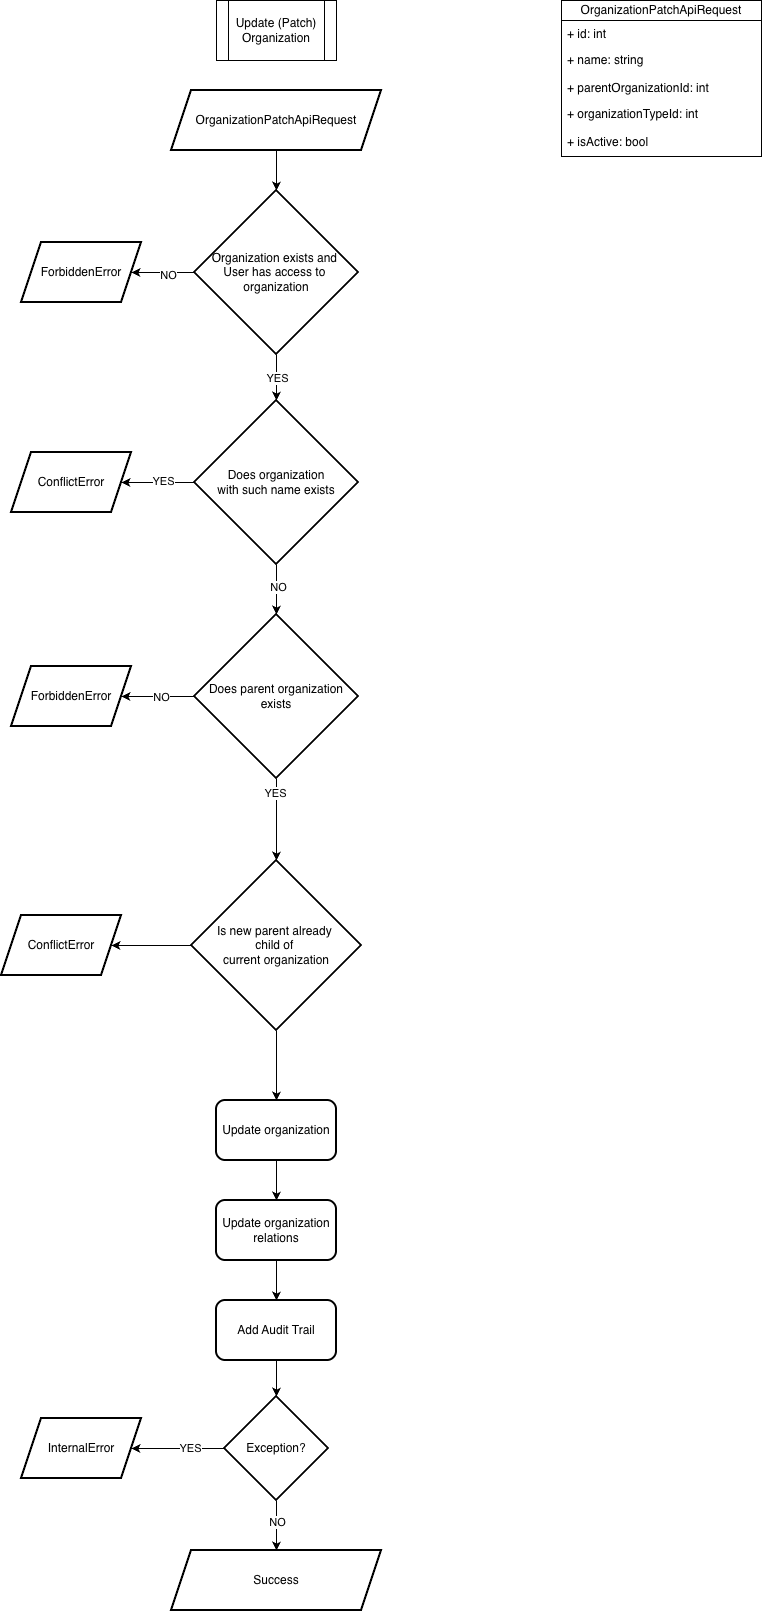

The diagram above was exported from draw.io. Its source (the exported page's mxGraphModel, read from the mxfile embedded in the PNG):
<mxGraphModel dx="2107" dy="587" grid="1" gridSize="10" guides="1" tooltips="1" connect="1" arrows="1" fold="1" page="1" pageScale="1" pageWidth="850" pageHeight="1100" math="0" shadow="0">
  <root>
    <mxCell id="0" />
    <mxCell id="1" parent="0" />
    <mxCell id="QnjLbBEd01xp_tK18FEF-1" parent="1" style="shape=process;whiteSpace=wrap;html=1;backgroundOutline=1;" value="Update (Patch)&lt;div&gt;Organization&lt;/div&gt;" vertex="1">
      <mxGeometry height="60" width="120" x="-585" y="40" as="geometry" />
    </mxCell>
    <object label="OrganizationPatchApiRequest" IsActive="bool" id="TbiKktgxQkmuYUwjf9z_-7">
      <mxCell parent="1" style="swimlane;fontStyle=0;childLayout=stackLayout;horizontal=1;startSize=20;fillColor=none;horizontalStack=0;resizeParent=1;resizeParentMax=0;resizeLast=0;collapsible=1;marginBottom=0;whiteSpace=wrap;html=1;" vertex="1">
        <mxGeometry height="156" width="200" x="-240" y="40" as="geometry" />
      </mxCell>
    </object>
    <mxCell id="TbiKktgxQkmuYUwjf9z_-8" parent="TbiKktgxQkmuYUwjf9z_-7" style="text;strokeColor=none;fillColor=none;align=left;verticalAlign=top;spacingLeft=4;spacingRight=4;overflow=hidden;rotatable=0;points=[[0,0.5],[1,0.5]];portConstraint=eastwest;whiteSpace=wrap;html=1;" value="+ id: int" vertex="1">
      <mxGeometry height="26" width="200" y="20" as="geometry" />
    </mxCell>
    <mxCell id="TbiKktgxQkmuYUwjf9z_-10" parent="TbiKktgxQkmuYUwjf9z_-7" style="text;strokeColor=none;fillColor=none;align=left;verticalAlign=top;spacingLeft=4;spacingRight=4;overflow=hidden;rotatable=0;points=[[0,0.5],[1,0.5]];portConstraint=eastwest;whiteSpace=wrap;html=1;" value="+ name: string" vertex="1">
      <mxGeometry height="28" width="200" y="46" as="geometry" />
    </mxCell>
    <mxCell id="TbiKktgxQkmuYUwjf9z_-13" parent="TbiKktgxQkmuYUwjf9z_-7" style="text;strokeColor=none;fillColor=none;align=left;verticalAlign=top;spacingLeft=4;spacingRight=4;overflow=hidden;rotatable=0;points=[[0,0.5],[1,0.5]];portConstraint=eastwest;whiteSpace=wrap;html=1;" value="+ parentOrganizationId: int" vertex="1">
      <mxGeometry height="26" width="200" y="74" as="geometry" />
    </mxCell>
    <mxCell id="TbiKktgxQkmuYUwjf9z_-14" parent="TbiKktgxQkmuYUwjf9z_-7" style="text;strokeColor=none;fillColor=none;align=left;verticalAlign=top;spacingLeft=4;spacingRight=4;overflow=hidden;rotatable=0;points=[[0,0.5],[1,0.5]];portConstraint=eastwest;whiteSpace=wrap;html=1;" value="+ organizationTypeId: int" vertex="1">
      <mxGeometry height="28" width="200" y="100" as="geometry" />
    </mxCell>
    <mxCell id="TbiKktgxQkmuYUwjf9z_-15" parent="TbiKktgxQkmuYUwjf9z_-7" style="text;strokeColor=none;fillColor=none;align=left;verticalAlign=top;spacingLeft=4;spacingRight=4;overflow=hidden;rotatable=0;points=[[0,0.5],[1,0.5]];portConstraint=eastwest;whiteSpace=wrap;html=1;" value="+ isActive: bool" vertex="1">
      <mxGeometry height="28" width="200" y="128" as="geometry" />
    </mxCell>
    <mxCell id="TbiKktgxQkmuYUwjf9z_-22" edge="1" parent="1" source="TbiKktgxQkmuYUwjf9z_-18" style="edgeStyle=orthogonalEdgeStyle;rounded=0;orthogonalLoop=1;jettySize=auto;html=1;" target="TbiKktgxQkmuYUwjf9z_-21" value="">
      <mxGeometry relative="1" as="geometry" />
    </mxCell>
    <mxCell id="TbiKktgxQkmuYUwjf9z_-25" connectable="0" parent="TbiKktgxQkmuYUwjf9z_-22" style="edgeLabel;html=1;align=center;verticalAlign=middle;resizable=0;points=[];" value="YES" vertex="1">
      <mxGeometry relative="1" x="-0.1324" y="-2" as="geometry">
        <mxPoint as="offset" />
      </mxGeometry>
    </mxCell>
    <mxCell id="TbiKktgxQkmuYUwjf9z_-26" edge="1" parent="1" source="TbiKktgxQkmuYUwjf9z_-18" style="edgeStyle=orthogonalEdgeStyle;rounded=0;orthogonalLoop=1;jettySize=auto;html=1;" target="TbiKktgxQkmuYUwjf9z_-24" value="">
      <mxGeometry relative="1" as="geometry" />
    </mxCell>
    <mxCell id="TbiKktgxQkmuYUwjf9z_-27" connectable="0" parent="TbiKktgxQkmuYUwjf9z_-26" style="edgeLabel;html=1;align=center;verticalAlign=middle;resizable=0;points=[];" value="NO" vertex="1">
      <mxGeometry relative="1" x="-0.12" y="1" as="geometry">
        <mxPoint as="offset" />
      </mxGeometry>
    </mxCell>
    <mxCell id="TbiKktgxQkmuYUwjf9z_-18" parent="1" style="strokeWidth=2;html=1;shape=mxgraph.flowchart.decision;whiteSpace=wrap;" value="Does organization&lt;div&gt;with such name exists&lt;/div&gt;" vertex="1">
      <mxGeometry height="164" width="164" x="-607" y="440" as="geometry" />
    </mxCell>
    <mxCell id="TbiKktgxQkmuYUwjf9z_-21" parent="1" style="shape=parallelogram;perimeter=parallelogramPerimeter;whiteSpace=wrap;html=1;fixedSize=1;strokeWidth=2;" value="ConflictError" vertex="1">
      <mxGeometry height="60" width="120" x="-790" y="492" as="geometry" />
    </mxCell>
    <mxCell id="TbiKktgxQkmuYUwjf9z_-30" edge="1" parent="1" source="TbiKktgxQkmuYUwjf9z_-24" style="edgeStyle=orthogonalEdgeStyle;rounded=0;orthogonalLoop=1;jettySize=auto;html=1;" target="TbiKktgxQkmuYUwjf9z_-29" value="">
      <mxGeometry relative="1" as="geometry" />
    </mxCell>
    <mxCell id="TbiKktgxQkmuYUwjf9z_-31" connectable="0" parent="TbiKktgxQkmuYUwjf9z_-30" style="edgeLabel;html=1;align=center;verticalAlign=middle;resizable=0;points=[];" value="NO" vertex="1">
      <mxGeometry relative="1" x="-0.0639" as="geometry">
        <mxPoint as="offset" />
      </mxGeometry>
    </mxCell>
    <mxCell id="TbiKktgxQkmuYUwjf9z_-33" edge="1" parent="1" source="TbiKktgxQkmuYUwjf9z_-24" style="edgeStyle=orthogonalEdgeStyle;rounded=0;orthogonalLoop=1;jettySize=auto;html=1;" value="">
      <mxGeometry relative="1" as="geometry">
        <mxPoint x="-525" y="900" as="targetPoint" />
      </mxGeometry>
    </mxCell>
    <mxCell id="TbiKktgxQkmuYUwjf9z_-40" connectable="0" parent="TbiKktgxQkmuYUwjf9z_-33" style="edgeLabel;html=1;align=center;verticalAlign=middle;resizable=0;points=[];" value="YES" vertex="1">
      <mxGeometry relative="1" x="-0.6471" y="-2" as="geometry">
        <mxPoint as="offset" />
      </mxGeometry>
    </mxCell>
    <mxCell id="TbiKktgxQkmuYUwjf9z_-24" parent="1" style="strokeWidth=2;html=1;shape=mxgraph.flowchart.decision;whiteSpace=wrap;" value="Does parent organization&lt;div&gt;exists&lt;/div&gt;" vertex="1">
      <mxGeometry height="164" width="164" x="-607" y="654" as="geometry" />
    </mxCell>
    <mxCell id="TbiKktgxQkmuYUwjf9z_-29" parent="1" style="shape=parallelogram;perimeter=parallelogramPerimeter;whiteSpace=wrap;html=1;fixedSize=1;strokeWidth=2;" value="ForbiddenError" vertex="1">
      <mxGeometry height="60" width="120" x="-790" y="706" as="geometry" />
    </mxCell>
    <mxCell id="TbiKktgxQkmuYUwjf9z_-42" edge="1" parent="1" source="TbiKktgxQkmuYUwjf9z_-32" style="edgeStyle=orthogonalEdgeStyle;rounded=0;orthogonalLoop=1;jettySize=auto;html=1;" target="TbiKktgxQkmuYUwjf9z_-41" value="">
      <mxGeometry relative="1" as="geometry" />
    </mxCell>
    <mxCell id="TbiKktgxQkmuYUwjf9z_-32" parent="1" style="rounded=1;whiteSpace=wrap;html=1;strokeWidth=2;" value="Update organization" vertex="1">
      <mxGeometry height="60" width="120" x="-585" y="1140" as="geometry" />
    </mxCell>
    <mxCell id="AJqEPESvWAR1VBSoRCSg-4" edge="1" parent="1" source="TbiKktgxQkmuYUwjf9z_-36" style="edgeStyle=orthogonalEdgeStyle;rounded=0;orthogonalLoop=1;jettySize=auto;html=1;" target="AJqEPESvWAR1VBSoRCSg-1" value="">
      <mxGeometry relative="1" as="geometry" />
    </mxCell>
    <mxCell id="TbiKktgxQkmuYUwjf9z_-36" parent="1" style="shape=parallelogram;perimeter=parallelogramPerimeter;whiteSpace=wrap;html=1;fixedSize=1;strokeWidth=2;" value="OrganizationPatchApiRequest" vertex="1">
      <mxGeometry height="60" width="210" x="-630" y="130" as="geometry" />
    </mxCell>
    <mxCell id="TbiKktgxQkmuYUwjf9z_-38" parent="1" style="shape=parallelogram;perimeter=parallelogramPerimeter;whiteSpace=wrap;html=1;fixedSize=1;strokeWidth=2;" value="Success" vertex="1">
      <mxGeometry height="60" width="210" x="-630" y="1590" as="geometry" />
    </mxCell>
    <mxCell id="TbiKktgxQkmuYUwjf9z_-45" edge="1" parent="1" source="TbiKktgxQkmuYUwjf9z_-41" style="edgeStyle=orthogonalEdgeStyle;rounded=0;orthogonalLoop=1;jettySize=auto;html=1;" target="TbiKktgxQkmuYUwjf9z_-44" value="">
      <mxGeometry relative="1" as="geometry" />
    </mxCell>
    <mxCell id="TbiKktgxQkmuYUwjf9z_-41" parent="1" style="whiteSpace=wrap;html=1;rounded=1;strokeWidth=2;" value="Update organization relations" vertex="1">
      <mxGeometry height="60" width="120" x="-585" y="1240" as="geometry" />
    </mxCell>
    <mxCell id="TbiKktgxQkmuYUwjf9z_-53" edge="1" parent="1" source="TbiKktgxQkmuYUwjf9z_-44" style="edgeStyle=orthogonalEdgeStyle;rounded=0;orthogonalLoop=1;jettySize=auto;html=1;" target="TbiKktgxQkmuYUwjf9z_-48" value="">
      <mxGeometry relative="1" as="geometry" />
    </mxCell>
    <mxCell id="TbiKktgxQkmuYUwjf9z_-44" parent="1" style="whiteSpace=wrap;html=1;rounded=1;strokeWidth=2;" value="Add Audit Trail" vertex="1">
      <mxGeometry height="60" width="120" x="-585" y="1340" as="geometry" />
    </mxCell>
    <mxCell id="TbiKktgxQkmuYUwjf9z_-49" edge="1" parent="1" source="TbiKktgxQkmuYUwjf9z_-48" style="edgeStyle=orthogonalEdgeStyle;rounded=0;orthogonalLoop=1;jettySize=auto;html=1;" target="TbiKktgxQkmuYUwjf9z_-38" value="">
      <mxGeometry relative="1" as="geometry" />
    </mxCell>
    <mxCell id="TbiKktgxQkmuYUwjf9z_-55" connectable="0" parent="TbiKktgxQkmuYUwjf9z_-49" style="edgeLabel;html=1;align=center;verticalAlign=middle;resizable=0;points=[];" value="NO" vertex="1">
      <mxGeometry relative="1" x="-0.15" as="geometry">
        <mxPoint as="offset" />
      </mxGeometry>
    </mxCell>
    <mxCell id="TbiKktgxQkmuYUwjf9z_-52" edge="1" parent="1" source="TbiKktgxQkmuYUwjf9z_-48" style="edgeStyle=orthogonalEdgeStyle;rounded=0;orthogonalLoop=1;jettySize=auto;html=1;" target="TbiKktgxQkmuYUwjf9z_-50" value="">
      <mxGeometry relative="1" as="geometry" />
    </mxCell>
    <mxCell id="TbiKktgxQkmuYUwjf9z_-54" connectable="0" parent="TbiKktgxQkmuYUwjf9z_-52" style="edgeLabel;html=1;align=center;verticalAlign=middle;resizable=0;points=[];" value="YES" vertex="1">
      <mxGeometry relative="1" x="-0.2473" y="-1" as="geometry">
        <mxPoint as="offset" />
      </mxGeometry>
    </mxCell>
    <mxCell id="TbiKktgxQkmuYUwjf9z_-48" parent="1" style="strokeWidth=2;html=1;shape=mxgraph.flowchart.decision;whiteSpace=wrap;" value="Exception?" vertex="1">
      <mxGeometry height="104" width="104" x="-577" y="1436" as="geometry" />
    </mxCell>
    <mxCell id="TbiKktgxQkmuYUwjf9z_-50" parent="1" style="shape=parallelogram;perimeter=parallelogramPerimeter;whiteSpace=wrap;html=1;fixedSize=1;strokeWidth=2;" value="InternalError" vertex="1">
      <mxGeometry height="60" width="120" x="-780" y="1458" as="geometry" />
    </mxCell>
    <mxCell id="AJqEPESvWAR1VBSoRCSg-5" edge="1" parent="1" source="AJqEPESvWAR1VBSoRCSg-1" style="edgeStyle=orthogonalEdgeStyle;rounded=0;orthogonalLoop=1;jettySize=auto;html=1;" target="TbiKktgxQkmuYUwjf9z_-18" value="">
      <mxGeometry relative="1" as="geometry" />
    </mxCell>
    <mxCell id="AJqEPESvWAR1VBSoRCSg-8" connectable="0" parent="AJqEPESvWAR1VBSoRCSg-5" style="edgeLabel;html=1;align=center;verticalAlign=middle;resizable=0;points=[];" value="YES" vertex="1">
      <mxGeometry relative="1" as="geometry">
        <mxPoint as="offset" />
      </mxGeometry>
    </mxCell>
    <mxCell id="AJqEPESvWAR1VBSoRCSg-6" edge="1" parent="1" source="AJqEPESvWAR1VBSoRCSg-1" style="edgeStyle=orthogonalEdgeStyle;rounded=0;orthogonalLoop=1;jettySize=auto;html=1;" target="AJqEPESvWAR1VBSoRCSg-2" value="">
      <mxGeometry relative="1" as="geometry" />
    </mxCell>
    <mxCell id="AJqEPESvWAR1VBSoRCSg-7" connectable="0" parent="AJqEPESvWAR1VBSoRCSg-6" style="edgeLabel;html=1;align=center;verticalAlign=middle;resizable=0;points=[];" value="NO" vertex="1">
      <mxGeometry relative="1" x="-0.1308" y="2" as="geometry">
        <mxPoint as="offset" />
      </mxGeometry>
    </mxCell>
    <mxCell id="AJqEPESvWAR1VBSoRCSg-1" parent="1" style="strokeWidth=2;html=1;shape=mxgraph.flowchart.decision;whiteSpace=wrap;" value="Organization exists and&amp;nbsp;&lt;div&gt;User has access to&amp;nbsp;&lt;/div&gt;&lt;div&gt;organization&lt;/div&gt;" vertex="1">
      <mxGeometry height="164" width="164" x="-607" y="230" as="geometry" />
    </mxCell>
    <mxCell id="AJqEPESvWAR1VBSoRCSg-2" parent="1" style="shape=parallelogram;perimeter=parallelogramPerimeter;whiteSpace=wrap;html=1;fixedSize=1;strokeWidth=2;" value="ForbiddenError" vertex="1">
      <mxGeometry height="60" width="120" x="-780" y="282" as="geometry" />
    </mxCell>
    <mxCell id="AJqEPESvWAR1VBSoRCSg-11" edge="1" parent="1" source="AJqEPESvWAR1VBSoRCSg-9" style="edgeStyle=orthogonalEdgeStyle;rounded=0;orthogonalLoop=1;jettySize=auto;html=1;" target="AJqEPESvWAR1VBSoRCSg-10" value="">
      <mxGeometry relative="1" as="geometry" />
    </mxCell>
    <mxCell id="AJqEPESvWAR1VBSoRCSg-12" edge="1" parent="1" source="AJqEPESvWAR1VBSoRCSg-9" style="edgeStyle=orthogonalEdgeStyle;rounded=0;orthogonalLoop=1;jettySize=auto;html=1;" target="TbiKktgxQkmuYUwjf9z_-32" value="">
      <mxGeometry relative="1" as="geometry" />
    </mxCell>
    <mxCell id="AJqEPESvWAR1VBSoRCSg-9" parent="1" style="strokeWidth=2;html=1;shape=mxgraph.flowchart.decision;whiteSpace=wrap;" value="Is new parent already&amp;nbsp;&lt;div&gt;child of&amp;nbsp;&lt;/div&gt;&lt;div&gt;current organization&lt;/div&gt;" vertex="1">
      <mxGeometry height="170" width="170" x="-610" y="900" as="geometry" />
    </mxCell>
    <mxCell id="AJqEPESvWAR1VBSoRCSg-10" parent="1" style="shape=parallelogram;perimeter=parallelogramPerimeter;whiteSpace=wrap;html=1;fixedSize=1;strokeWidth=2;" value="ConflictError" vertex="1">
      <mxGeometry height="60" width="120" x="-800" y="955" as="geometry" />
    </mxCell>
  </root>
</mxGraphModel>